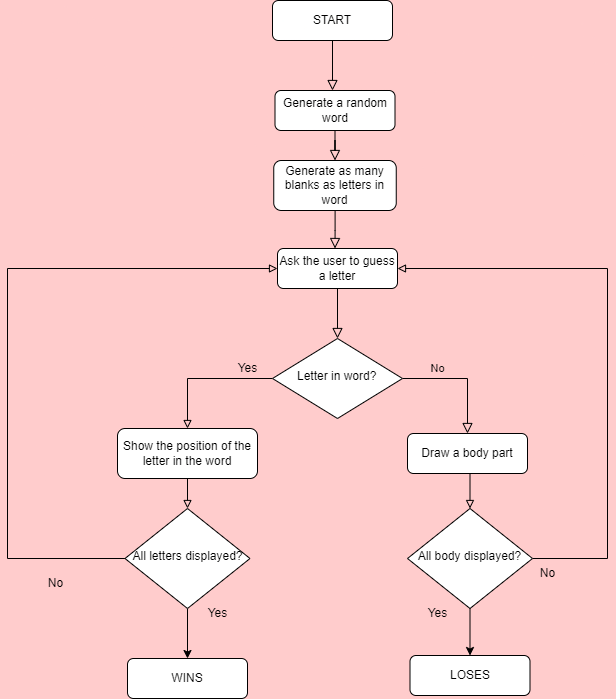

The diagram above was exported from draw.io. Its source (the exported page's mxGraphModel, read from the mxfile embedded in the PNG):
<mxGraphModel dx="1050" dy="1722" grid="1" gridSize="10" guides="1" tooltips="1" connect="1" arrows="1" fold="1" page="1" pageScale="1" pageWidth="827" pageHeight="1169" background="#FFCCCC" math="0" shadow="0">
  <root>
    <mxCell id="WIyWlLk6GJQsqaUBKTNV-0" />
    <mxCell id="WIyWlLk6GJQsqaUBKTNV-1" parent="WIyWlLk6GJQsqaUBKTNV-0" />
    <mxCell id="WIyWlLk6GJQsqaUBKTNV-2" value="" style="rounded=0;html=1;jettySize=auto;orthogonalLoop=1;fontSize=11;endArrow=block;endFill=0;endSize=8;strokeWidth=1;shadow=0;labelBackgroundColor=none;edgeStyle=orthogonalEdgeStyle;" parent="WIyWlLk6GJQsqaUBKTNV-1" source="WIyWlLk6GJQsqaUBKTNV-3" target="WIyWlLk6GJQsqaUBKTNV-6" edge="1">
      <mxGeometry relative="1" as="geometry" />
    </mxCell>
    <mxCell id="WIyWlLk6GJQsqaUBKTNV-3" value="Ask the user to guess a letter" style="rounded=1;whiteSpace=wrap;html=1;fontSize=12;glass=0;strokeWidth=1;shadow=0;" parent="WIyWlLk6GJQsqaUBKTNV-1" vertex="1">
      <mxGeometry x="310" y="80" width="120" height="40" as="geometry" />
    </mxCell>
    <mxCell id="WIyWlLk6GJQsqaUBKTNV-5" value="No" style="edgeStyle=orthogonalEdgeStyle;rounded=0;html=1;jettySize=auto;orthogonalLoop=1;fontSize=11;endArrow=block;endFill=0;endSize=8;strokeWidth=1;shadow=0;labelBackgroundColor=none;" parent="WIyWlLk6GJQsqaUBKTNV-1" source="WIyWlLk6GJQsqaUBKTNV-6" target="WIyWlLk6GJQsqaUBKTNV-7" edge="1">
      <mxGeometry x="-0.4167" y="10" relative="1" as="geometry">
        <mxPoint as="offset" />
      </mxGeometry>
    </mxCell>
    <mxCell id="miXpPE1t9d7XqJX6tJrR-1" value="" style="edgeStyle=orthogonalEdgeStyle;rounded=0;orthogonalLoop=1;jettySize=auto;html=1;endArrow=block;endFill=0;" parent="WIyWlLk6GJQsqaUBKTNV-1" source="WIyWlLk6GJQsqaUBKTNV-6" target="WIyWlLk6GJQsqaUBKTNV-12" edge="1">
      <mxGeometry relative="1" as="geometry" />
    </mxCell>
    <mxCell id="WIyWlLk6GJQsqaUBKTNV-6" value="&amp;nbsp; &amp;nbsp; Letter in word?&lt;span style=&quot;white-space: pre;&quot;&gt;&#09;&lt;/span&gt;" style="rhombus;whiteSpace=wrap;html=1;shadow=0;fontFamily=Helvetica;fontSize=12;align=center;strokeWidth=1;spacing=6;spacingTop=-4;" parent="WIyWlLk6GJQsqaUBKTNV-1" vertex="1">
      <mxGeometry x="305" y="170" width="130" height="80" as="geometry" />
    </mxCell>
    <mxCell id="WIyWlLk6GJQsqaUBKTNV-7" value="Draw a body part" style="rounded=1;whiteSpace=wrap;html=1;fontSize=12;glass=0;strokeWidth=1;shadow=0;" parent="WIyWlLk6GJQsqaUBKTNV-1" vertex="1">
      <mxGeometry x="440" y="265" width="120" height="40" as="geometry" />
    </mxCell>
    <mxCell id="WIyWlLk6GJQsqaUBKTNV-11" value="WINS" style="rounded=1;whiteSpace=wrap;html=1;fontSize=12;glass=0;strokeWidth=1;shadow=0;" parent="WIyWlLk6GJQsqaUBKTNV-1" vertex="1">
      <mxGeometry x="160" y="490" width="120" height="40" as="geometry" />
    </mxCell>
    <mxCell id="miXpPE1t9d7XqJX6tJrR-35" value="" style="edgeStyle=orthogonalEdgeStyle;rounded=0;orthogonalLoop=1;jettySize=auto;html=1;endArrow=block;endFill=0;entryX=0.5;entryY=0;entryDx=0;entryDy=0;" parent="WIyWlLk6GJQsqaUBKTNV-1" source="WIyWlLk6GJQsqaUBKTNV-12" target="miXpPE1t9d7XqJX6tJrR-5" edge="1">
      <mxGeometry relative="1" as="geometry" />
    </mxCell>
    <mxCell id="WIyWlLk6GJQsqaUBKTNV-12" value="Show the position of the letter in the word" style="rounded=1;whiteSpace=wrap;html=1;fontSize=12;glass=0;strokeWidth=1;shadow=0;" parent="WIyWlLk6GJQsqaUBKTNV-1" vertex="1">
      <mxGeometry x="150" y="260" width="140" height="50" as="geometry" />
    </mxCell>
    <mxCell id="miXpPE1t9d7XqJX6tJrR-2" value="Yes" style="text;html=1;align=center;verticalAlign=middle;resizable=0;points=[];autosize=1;strokeColor=none;fillColor=none;" parent="WIyWlLk6GJQsqaUBKTNV-1" vertex="1">
      <mxGeometry x="260" y="185" width="40" height="30" as="geometry" />
    </mxCell>
    <mxCell id="miXpPE1t9d7XqJX6tJrR-48" style="edgeStyle=orthogonalEdgeStyle;rounded=0;orthogonalLoop=1;jettySize=auto;html=1;entryX=0;entryY=0.5;entryDx=0;entryDy=0;endArrow=block;endFill=0;" parent="WIyWlLk6GJQsqaUBKTNV-1" source="miXpPE1t9d7XqJX6tJrR-5" target="WIyWlLk6GJQsqaUBKTNV-3" edge="1">
      <mxGeometry relative="1" as="geometry">
        <Array as="points">
          <mxPoint x="40" y="390" />
          <mxPoint x="40" y="100" />
        </Array>
      </mxGeometry>
    </mxCell>
    <mxCell id="ThTxBpTtx0-cdt0EkueD-2" value="" style="edgeStyle=orthogonalEdgeStyle;rounded=0;orthogonalLoop=1;jettySize=auto;html=1;" edge="1" parent="WIyWlLk6GJQsqaUBKTNV-1" source="miXpPE1t9d7XqJX6tJrR-5" target="WIyWlLk6GJQsqaUBKTNV-11">
      <mxGeometry relative="1" as="geometry" />
    </mxCell>
    <mxCell id="miXpPE1t9d7XqJX6tJrR-5" value="All letters displayed?" style="rhombus;whiteSpace=wrap;html=1;shadow=0;fontFamily=Helvetica;fontSize=12;align=center;strokeWidth=1;spacing=6;spacingTop=-4;" parent="WIyWlLk6GJQsqaUBKTNV-1" vertex="1">
      <mxGeometry x="157.5" y="340" width="125" height="100" as="geometry" />
    </mxCell>
    <mxCell id="miXpPE1t9d7XqJX6tJrR-25" value="" style="rounded=0;html=1;jettySize=auto;orthogonalLoop=1;fontSize=11;endArrow=block;endFill=0;endSize=8;strokeWidth=1;shadow=0;labelBackgroundColor=none;edgeStyle=orthogonalEdgeStyle;" parent="WIyWlLk6GJQsqaUBKTNV-1" source="miXpPE1t9d7XqJX6tJrR-26" edge="1">
      <mxGeometry relative="1" as="geometry">
        <mxPoint x="365" y="-78" as="targetPoint" />
      </mxGeometry>
    </mxCell>
    <mxCell id="miXpPE1t9d7XqJX6tJrR-26" value="START" style="rounded=1;whiteSpace=wrap;html=1;fontSize=12;glass=0;strokeWidth=1;shadow=0;" parent="WIyWlLk6GJQsqaUBKTNV-1" vertex="1">
      <mxGeometry x="305" y="-168" width="120" height="40" as="geometry" />
    </mxCell>
    <mxCell id="miXpPE1t9d7XqJX6tJrR-30" value="" style="rounded=0;html=1;jettySize=auto;orthogonalLoop=1;fontSize=11;endArrow=block;endFill=0;endSize=8;strokeWidth=1;shadow=0;labelBackgroundColor=none;edgeStyle=orthogonalEdgeStyle;entryX=0.5;entryY=0;entryDx=0;entryDy=0;" parent="WIyWlLk6GJQsqaUBKTNV-1" source="miXpPE1t9d7XqJX6tJrR-31" target="miXpPE1t9d7XqJX6tJrR-33" edge="1">
      <mxGeometry relative="1" as="geometry">
        <mxPoint x="367.5" y="12" as="targetPoint" />
      </mxGeometry>
    </mxCell>
    <mxCell id="miXpPE1t9d7XqJX6tJrR-31" value="Generate a random word" style="rounded=1;whiteSpace=wrap;html=1;fontSize=12;glass=0;strokeWidth=1;shadow=0;" parent="WIyWlLk6GJQsqaUBKTNV-1" vertex="1">
      <mxGeometry x="307.5" y="-78" width="120" height="40" as="geometry" />
    </mxCell>
    <mxCell id="miXpPE1t9d7XqJX6tJrR-32" value="" style="rounded=0;html=1;jettySize=auto;orthogonalLoop=1;fontSize=11;endArrow=block;endFill=0;endSize=8;strokeWidth=1;shadow=0;labelBackgroundColor=none;edgeStyle=orthogonalEdgeStyle;" parent="WIyWlLk6GJQsqaUBKTNV-1" source="miXpPE1t9d7XqJX6tJrR-33" edge="1">
      <mxGeometry relative="1" as="geometry">
        <mxPoint x="367.5" y="80" as="targetPoint" />
      </mxGeometry>
    </mxCell>
    <mxCell id="miXpPE1t9d7XqJX6tJrR-33" value="Generate as many blanks as letters in word" style="rounded=1;whiteSpace=wrap;html=1;fontSize=12;glass=0;strokeWidth=1;shadow=0;" parent="WIyWlLk6GJQsqaUBKTNV-1" vertex="1">
      <mxGeometry x="306.25" y="-8" width="122.5" height="50" as="geometry" />
    </mxCell>
    <mxCell id="miXpPE1t9d7XqJX6tJrR-36" value="" style="edgeStyle=orthogonalEdgeStyle;rounded=0;orthogonalLoop=1;jettySize=auto;html=1;endArrow=block;endFill=0;entryX=0.5;entryY=0;entryDx=0;entryDy=0;" parent="WIyWlLk6GJQsqaUBKTNV-1" target="miXpPE1t9d7XqJX6tJrR-37" edge="1">
      <mxGeometry relative="1" as="geometry">
        <mxPoint x="502.5" y="305" as="sourcePoint" />
      </mxGeometry>
    </mxCell>
    <mxCell id="miXpPE1t9d7XqJX6tJrR-47" style="edgeStyle=orthogonalEdgeStyle;rounded=0;orthogonalLoop=1;jettySize=auto;html=1;endArrow=block;endFill=0;entryX=1;entryY=0.5;entryDx=0;entryDy=0;" parent="WIyWlLk6GJQsqaUBKTNV-1" source="miXpPE1t9d7XqJX6tJrR-37" target="WIyWlLk6GJQsqaUBKTNV-3" edge="1">
      <mxGeometry relative="1" as="geometry">
        <mxPoint x="670" y="100" as="targetPoint" />
        <Array as="points">
          <mxPoint x="640" y="390" />
          <mxPoint x="640" y="100" />
        </Array>
      </mxGeometry>
    </mxCell>
    <mxCell id="ThTxBpTtx0-cdt0EkueD-1" value="" style="edgeStyle=orthogonalEdgeStyle;rounded=0;orthogonalLoop=1;jettySize=auto;html=1;" edge="1" parent="WIyWlLk6GJQsqaUBKTNV-1" source="miXpPE1t9d7XqJX6tJrR-37" target="ThTxBpTtx0-cdt0EkueD-0">
      <mxGeometry relative="1" as="geometry" />
    </mxCell>
    <mxCell id="miXpPE1t9d7XqJX6tJrR-37" value="All body displayed?" style="rhombus;whiteSpace=wrap;html=1;shadow=0;fontFamily=Helvetica;fontSize=12;align=center;strokeWidth=1;spacing=6;spacingTop=-4;" parent="WIyWlLk6GJQsqaUBKTNV-1" vertex="1">
      <mxGeometry x="440" y="340" width="125" height="100" as="geometry" />
    </mxCell>
    <mxCell id="miXpPE1t9d7XqJX6tJrR-43" value="Yes" style="text;html=1;align=center;verticalAlign=middle;resizable=0;points=[];autosize=1;strokeColor=none;fillColor=none;" parent="WIyWlLk6GJQsqaUBKTNV-1" vertex="1">
      <mxGeometry x="230" y="430" width="40" height="30" as="geometry" />
    </mxCell>
    <mxCell id="miXpPE1t9d7XqJX6tJrR-44" value="Yes" style="text;html=1;align=center;verticalAlign=middle;resizable=0;points=[];autosize=1;strokeColor=none;fillColor=none;" parent="WIyWlLk6GJQsqaUBKTNV-1" vertex="1">
      <mxGeometry x="450" y="430" width="40" height="30" as="geometry" />
    </mxCell>
    <mxCell id="miXpPE1t9d7XqJX6tJrR-45" value="No" style="text;html=1;align=center;verticalAlign=middle;resizable=0;points=[];autosize=1;strokeColor=none;fillColor=none;" parent="WIyWlLk6GJQsqaUBKTNV-1" vertex="1">
      <mxGeometry x="560" y="390" width="40" height="30" as="geometry" />
    </mxCell>
    <mxCell id="miXpPE1t9d7XqJX6tJrR-46" value="No" style="text;html=1;align=center;verticalAlign=middle;resizable=0;points=[];autosize=1;strokeColor=none;fillColor=none;" parent="WIyWlLk6GJQsqaUBKTNV-1" vertex="1">
      <mxGeometry x="67.5" y="400" width="40" height="30" as="geometry" />
    </mxCell>
    <mxCell id="ThTxBpTtx0-cdt0EkueD-0" value="LOSES" style="rounded=1;whiteSpace=wrap;html=1;fontSize=12;glass=0;strokeWidth=1;shadow=0;" vertex="1" parent="WIyWlLk6GJQsqaUBKTNV-1">
      <mxGeometry x="442.5" y="487" width="120" height="40" as="geometry" />
    </mxCell>
  </root>
</mxGraphModel>